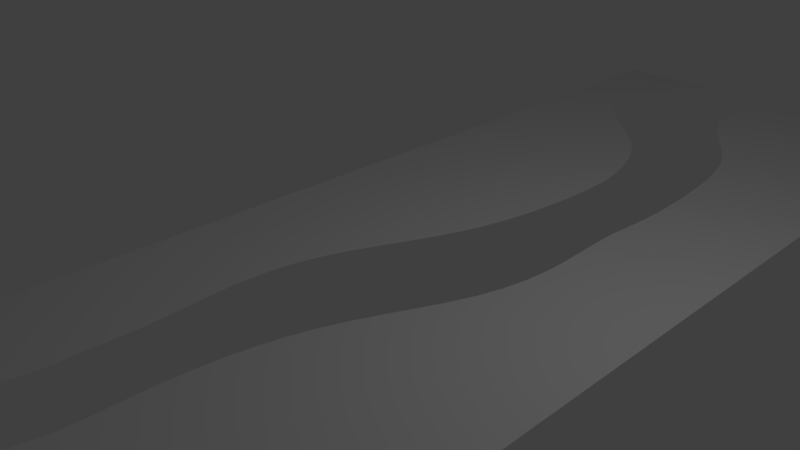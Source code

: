 # Source: grasspath.blend  (saved by Blender 2.79.0; exported with 4.5.12 LTS)
import bpy
from mathutils import Matrix  # noqa: F401  (used for matrix-valued properties, if any)

bpy.ops.wm.read_factory_settings(use_empty=True)
scene = bpy.context.scene
scene.name = 'Scene'

# ---- collections
col_collection_1 = bpy.data.collections.new('Collection 1'); scene.collection.children.link(col_collection_1)

# ---- world
world_world = bpy.data.worlds.new('World'); scene.world = world_world
world_world.color = (0.05088, 0.05088, 0.05088)
world_world.use_sun_shadow = False
world_world.sun_shadow_jitter_overblur = 0.0
world_world.cycles.sampling_method = 'MANUAL'

# ---- cameras
cam_camera = bpy.data.cameras.new('Camera')
cam_camera.clip_end = 100.0
cam_camera.lens = 35.0
cam_camera.sensor_width = 32.0
cam_camera.sensor_height = 18.0
cam_camera.ortho_scale = 7.314
cam_camera.dof.focus_distance = 0.0
cam_camera.dof.aperture_fstop = 128.0

# ---- lights
light_lamp = bpy.data.lights.new('Lamp', 'POINT')
light_lamp.transmission_factor = 0.0
light_lamp.cutoff_distance = 30.0
light_lamp.energy = 100.0
light_lamp.shadow_buffer_clip_start = 1.001
light_lamp.shadow_soft_size = 0.1
light_lamp.shadow_maximum_resolution = 0.006
light_lamp.use_absolute_resolution = True

# ---- meshes
me_plane = bpy.data.meshes.new('Plane')
me_plane.from_pydata([(-2.264, -9.387, 0.0), (3.587, -9.387, 0.0), (-2.264, 9.387, 0.0), (3.587, 9.387, 0.0), (-0.5823, -9.387, 0.0), (0.5295, -9.387, 0.0), (0.6542, 9.387, 0.0), (-0.5568, 9.387, 0.0), (-2.264, 9.033, 0.0), (-2.264, 8.679, 0.0), (-2.264, 8.324, 0.0), (-2.264, 7.97, 0.0), (-2.264, 7.616, 0.0), (-2.264, 7.262, 0.0), (-2.264, 6.907, 0.0), (-2.264, 6.553, 0.0), (-2.264, 6.199, 0.0), (-2.264, 5.845, 0.0), (-2.264, 5.491, 0.0), (-2.264, 5.136, 0.0), (-2.264, 4.782, 0.0), (-2.264, 4.428, 0.0), (-2.264, 4.074, 0.0), (-2.264, 3.719, 0.0), (-2.264, 3.365, 0.0), (-2.264, 3.011, 0.0), (-2.264, 2.657, 0.0), (-2.264, 2.302, 0.0), (-2.264, 1.948, 0.0), (-2.264, 1.594, 0.0), (-2.264, 1.24, 0.0), (-2.264, 0.8856, 0.0), (-2.264, 0.5313, 0.0), (-2.264, 0.1771, 0.0), (-2.264, -0.1771, 0.0), (-2.264, -0.5313, 0.0), (-2.264, -0.8856, 0.0), (-2.264, -1.24, 0.0), (-2.264, -1.594, 0.0), (-2.264, -1.948, 0.0), (-2.264, -2.302, 0.0), (-2.264, -2.657, 0.0), (-2.264, -3.011, 0.0), (-2.264, -3.365, 0.0), (-2.264, -3.719, 0.0), (-2.264, -4.074, 0.0), (-2.264, -4.428, 0.0), (-2.264, -4.782, 0.0), (-2.264, -5.136, 0.0), (-2.264, -5.491, 0.0), (-2.264, -5.845, 0.0), (-2.264, -6.199, 0.0), (-2.264, -6.553, 0.0), (-2.264, -6.907, 0.0), (-2.264, -7.262, 0.0), (-2.264, -7.616, 0.0), (-2.264, -7.97, 0.0), (-2.264, -8.324, 0.0), (-2.264, -8.679, 0.0), (-2.264, -9.033, 0.0), (3.587, -9.033, 0.0), (3.587, -8.679, 0.0), (3.587, -8.324, 0.0), (3.587, -7.97, 0.0), (3.587, -7.616, 0.0), (3.587, -7.262, 0.0), (3.587, -6.907, 0.0), (3.587, -6.553, 0.0), (3.587, -6.199, 0.0), (3.587, -5.845, 0.0), (3.587, -5.491, 0.0), (3.587, -5.136, 0.0), (3.587, -4.782, 0.0), (3.587, -4.428, 0.0), (3.587, -4.074, 0.0), (3.587, -3.719, 0.0), (3.587, -3.365, 0.0), (3.587, -3.011, 0.0), (3.587, -2.657, 0.0), (3.587, -2.302, 0.0), (3.587, -1.948, 0.0), (3.587, -1.594, 0.0), (3.587, -1.24, 0.0), (3.587, -0.8856, 0.0), (3.587, -0.5313, 0.0), (3.587, -0.1771, 0.0), (3.587, 0.1771, 0.0), (3.587, 0.5313, 0.0), (3.587, 0.8856, 0.0), (3.587, 1.24, 0.0), (3.587, 1.594, 0.0), (3.587, 1.948, 0.0), (3.587, 2.302, 0.0), (3.587, 2.657, 0.0), (3.587, 3.011, 0.0), (3.587, 3.365, 0.0), (3.587, 3.719, 0.0), (3.587, 4.074, 0.0), (3.587, 4.428, 0.0), (3.587, 4.782, 0.0), (3.587, 5.136, 0.0), (3.587, 5.491, 0.0), (3.587, 5.845, 0.0), (3.587, 6.199, 0.0), (3.587, 6.553, 0.0), (3.587, 6.907, 0.0), (3.587, 7.262, 0.0), (3.587, 7.616, 0.0), (3.587, 7.97, 0.0), (3.587, 8.324, 0.0), (3.587, 8.679, 0.0), (3.587, 9.033, 0.0), (-0.6926, -9.033, 0.0), (-0.8465, -8.679, 0.0), (-1.022, -8.324, 0.0), (-1.196, -7.97, 0.0), (-1.348, -7.616, 0.0), (-1.456, -7.262, 0.0), (-1.497, -6.907, 0.0), (-1.456, -6.553, 0.0), (-1.348, -6.199, 0.0), (-1.196, -5.845, 0.0), (-1.022, -5.491, 0.0), (-0.8465, -5.136, 0.0), (-0.6926, -4.782, 0.0), (-0.5823, -4.428, 0.0), (-0.5374, -4.074, 0.0), (-0.5372, -3.719, 0.0), (-0.5333, -3.365, 0.0), (-0.5254, -3.011, 0.0), (-0.5404, -2.657, 0.0), (-0.5666, -2.302, 0.0), (-0.5892, -1.948, 0.0), (-0.5949, -1.594, 0.0), (-0.5727, -1.24, 0.0), (-0.5152, -0.8856, 0.0), (-0.4198, -0.5313, 0.0), (-0.2891, -0.1771, 0.0), (-0.1319, 0.1771, 0.0), (0.03372, 0.5313, 0.0), (0.1921, 0.8856, 0.0), (0.3325, 1.24, 0.0), (0.4491, 1.594, 0.0), (0.5406, 1.948, 0.0), (0.6091, 2.302, 0.0), (0.6593, 2.657, 0.0), (0.696, 3.011, 0.0), (0.7191, 3.365, 0.0), (0.7269, 3.719, 0.0), (0.716, 4.074, 0.0), (0.6616, 4.428, 0.0), (0.5655, 4.782, 0.0), (0.4367, 5.136, 0.0), (0.2539, 5.491, 0.0), (-0.02744, 5.845, 0.0), (-0.3868, 6.199, 0.0), (-0.7668, 6.553, 0.0), (-1.087, 6.907, 0.0), (-1.279, 7.262, 0.0), (-1.335, 7.616, 0.0), (-1.267, 7.97, 0.0), (-1.114, 8.324, 0.0), (-0.9178, 8.679, 0.0), (-0.7189, 9.033, 0.0), (0.4673, -9.033, 0.0), (0.3607, -8.679, 0.0), (0.2314, -8.324, 0.0), (0.1003, -7.97, 0.0), (-0.01255, -7.616, 0.0), (-0.08915, -7.262, 0.0), (-0.1164, -6.907, 0.0), (-0.08915, -6.553, 0.0), (-0.01255, -6.199, 0.0), (0.1003, -5.845, 0.0), (0.2314, -5.491, 0.0), (0.3607, -5.136, 0.0), (0.4673, -4.782, 0.0), (0.5295, -4.428, 0.0), (0.5372, -4.074, 0.0), (0.5372, -3.719, 0.0), (0.5444, -3.365, 0.0), (0.5679, -3.011, 0.0), (0.6077, -2.657, 0.0), (0.6676, -2.302, 0.0), (0.7516, -1.948, 0.0), (0.8621, -1.594, 0.0), (0.9983, -1.24, 0.0), (1.155, -0.8856, 0.0), (1.322, -0.5313, 0.0), (1.484, -0.1771, 0.0), (1.622, 0.1771, 0.0), (1.728, 0.5313, 0.0), (1.796, 0.8856, 0.0), (1.83, 1.24, 0.0), (1.836, 1.594, 0.0), (1.825, 1.948, 0.0), (1.812, 2.302, 0.0), (1.814, 2.657, 0.0), (1.843, 3.011, 0.0), (1.869, 3.365, 0.0), (1.878, 3.719, 0.0), (1.866, 4.074, 0.0), (1.848, 4.428, 0.0), (1.82, 4.782, 0.0), (1.779, 5.136, 0.0), (1.716, 5.491, 0.0), (1.626, 5.845, 0.0), (1.48, 6.199, 0.0), (1.263, 6.553, 0.0), (1.017, 6.907, 0.0), (0.8007, 7.262, 0.0), (0.6506, 7.616, 0.0), (0.5728, 7.97, 0.0), (0.5564, 8.324, 0.0), (0.581, 8.679, 0.0), (0.622, 9.033, 0.0)], [], [(215, 111, 3, 6), (8, 163, 7, 2), (0, 4, 112, 59), (59, 112, 113, 58), (58, 113, 114, 57), (57, 114, 115, 56), (56, 115, 116, 55), (55, 116, 117, 54), (54, 117, 118, 53), (53, 118, 119, 52), (52, 119, 120, 51), (51, 120, 121, 50), (50, 121, 122, 49), (49, 122, 123, 48), (48, 123, 124, 47), (47, 124, 125, 46), (46, 125, 126, 45), (45, 126, 127, 44), (44, 127, 128, 43), (43, 128, 129, 42), (42, 129, 130, 41), (41, 130, 131, 40), (40, 131, 132, 39), (39, 132, 133, 38), (38, 133, 134, 37), (37, 134, 135, 36), (36, 135, 136, 35), (35, 136, 137, 34), (34, 137, 138, 33), (33, 138, 139, 32), (32, 139, 140, 31), (31, 140, 141, 30), (30, 141, 142, 29), (29, 142, 143, 28), (28, 143, 144, 27), (27, 144, 145, 26), (26, 145, 146, 25), (25, 146, 147, 24), (24, 147, 148, 23), (23, 148, 149, 22), (22, 149, 150, 21), (21, 150, 151, 20), (20, 151, 152, 19), (19, 152, 153, 18), (18, 153, 154, 17), (17, 154, 155, 16), (16, 155, 156, 15), (15, 156, 157, 14), (14, 157, 158, 13), (13, 158, 159, 12), (12, 159, 160, 11), (11, 160, 161, 10), (10, 161, 162, 9), (9, 162, 163, 8), (5, 1, 60, 164), (164, 60, 61, 165), (165, 61, 62, 166), (166, 62, 63, 167), (167, 63, 64, 168), (168, 64, 65, 169), (169, 65, 66, 170), (170, 66, 67, 171), (171, 67, 68, 172), (172, 68, 69, 173), (173, 69, 70, 174), (174, 70, 71, 175), (175, 71, 72, 176), (176, 72, 73, 177), (177, 73, 74, 178), (178, 74, 75, 179), (179, 75, 76, 180), (180, 76, 77, 181), (181, 77, 78, 182), (182, 78, 79, 183), (183, 79, 80, 184), (184, 80, 81, 185), (185, 81, 82, 186), (186, 82, 83, 187), (187, 83, 84, 188), (188, 84, 85, 189), (189, 85, 86, 190), (190, 86, 87, 191), (191, 87, 88, 192), (192, 88, 89, 193), (193, 89, 90, 194), (194, 90, 91, 195), (195, 91, 92, 196), (196, 92, 93, 197), (197, 93, 94, 198), (198, 94, 95, 199), (199, 95, 96, 200), (200, 96, 97, 201), (201, 97, 98, 202), (202, 98, 99, 203), (203, 99, 100, 204), (204, 100, 101, 205), (205, 101, 102, 206), (206, 102, 103, 207), (207, 103, 104, 208), (208, 104, 105, 209), (209, 105, 106, 210), (210, 106, 107, 211), (211, 107, 108, 212), (212, 108, 109, 213), (213, 109, 110, 214), (214, 110, 111, 215)])
_uv = me_plane.uv_layers.new(name='UVMap')
_uv.uv.foreach_set('vector', [0.1103, 0.9811, 0.5532, 0.9811, 0.5532, 1.0, 0.1151, 1.0, 1.0, 0.01887, 0.7692, 0.01887, 0.7449, 0.0, 1.0, 0.0, 1.0, 1.0, 0.7488, 1.0, 0.7652, 0.9811, 1.0, 0.9811, 1.0, 0.9811, 0.7652, 0.9811, 0.7882, 0.9623, 1.0, 0.9623, 1.0, 0.9623, 0.7882, 0.9623, 0.8144, 0.9434, 1.0, 0.9434, 1.0, 0.9434, 0.8144, 0.9434, 0.8405, 0.9245, 1.0, 0.9245, 1.0, 0.9245, 0.8405, 0.9245, 0.8632, 0.9057, 1.0, 0.9057, 1.0, 0.9057, 0.8632, 0.9057, 0.8793, 0.8868, 1.0, 0.8868, 1.0, 0.8868, 0.8793, 0.8868, 0.8853, 0.8679, 1.0, 0.8679, 1.0, 0.8679, 0.8853, 0.8679, 0.8793, 0.8491, 1.0, 0.8491, 1.0, 0.8491, 0.8793, 0.8491, 0.8632, 0.8302, 1.0, 0.8302, 1.0, 0.8302, 0.8632, 0.8302, 0.8405, 0.8113, 1.0, 0.8113, 1.0, 0.8113, 0.8405, 0.8113, 0.8144, 0.7925, 1.0, 0.7925, 1.0, 0.7925, 0.8144, 0.7925, 0.7882, 0.7736, 1.0, 0.7736, 1.0, 0.7736, 0.7882, 0.7736, 0.7652, 0.7547, 1.0, 0.7547, 1.0, 0.7547, 0.7652, 0.7547, 0.7488, 0.7358, 1.0, 0.7358, 1.0, 0.7358, 0.7488, 0.7358, 0.742, 0.717, 1.0, 0.717, 1.0, 0.717, 0.742, 0.717, 0.742, 0.6981, 1.0, 0.6981, 1.0, 0.6981, 0.742, 0.6981, 0.7414, 0.6792, 1.0, 0.6792, 1.0, 0.6792, 0.7414, 0.6792, 0.7403, 0.6604, 1.0, 0.6604, 1.0, 0.6604, 0.7403, 0.6604, 0.7425, 0.6415, 1.0, 0.6415, 1.0, 0.6415, 0.7425, 0.6415, 0.7464, 0.6226, 1.0, 0.6226, 1.0, 0.6226, 0.7464, 0.6226, 0.7498, 0.6038, 1.0, 0.6038, 1.0, 0.6038, 0.7498, 0.6038, 0.7506, 0.5849, 1.0, 0.5849, 1.0, 0.5849, 0.7506, 0.5849, 0.7473, 0.566, 1.0, 0.566, 1.0, 0.566, 0.7473, 0.566, 0.7387, 0.5472, 1.0, 0.5472, 1.0, 0.5472, 0.7387, 0.5472, 0.7245, 0.5283, 1.0, 0.5283, 1.0, 0.5283, 0.7245, 0.5283, 0.705, 0.5094, 1.0, 0.5094, 1.0, 0.5094, 0.705, 0.5094, 0.6815, 0.4906, 1.0, 0.4906, 1.0, 0.4906, 0.6815, 0.4906, 0.6567, 0.4717, 1.0, 0.4717, 1.0, 0.4717, 0.6567, 0.4717, 0.6331, 0.4528, 1.0, 0.4528, 1.0, 0.4528, 0.6331, 0.4528, 0.6121, 0.434, 1.0, 0.434, 1.0, 0.434, 0.6121, 0.434, 0.5947, 0.4151, 1.0, 0.4151, 1.0, 0.4151, 0.5947, 0.4151, 0.581, 0.3962, 1.0, 0.3962, 1.0, 0.3962, 0.581, 0.3962, 0.5708, 0.3774, 1.0, 0.3774, 1.0, 0.3774, 0.5708, 0.3774, 0.5633, 0.3585, 1.0, 0.3585, 1.0, 0.3585, 0.5633, 0.3585, 0.5578, 0.3396, 1.0, 0.3396, 1.0, 0.3396, 0.5578, 0.3396, 0.5543, 0.3208, 1.0, 0.3208, 1.0, 0.3208, 0.5543, 0.3208, 0.5532, 0.3019, 1.0, 0.3019, 1.0, 0.3019, 0.5532, 0.3019, 0.5548, 0.283, 1.0, 0.283, 1.0, 0.283, 0.5548, 0.283, 0.5629, 0.2642, 1.0, 0.2642, 1.0, 0.2642, 0.5629, 0.2642, 0.5773, 0.2453, 1.0, 0.2453, 1.0, 0.2453, 0.5773, 0.2453, 0.5965, 0.2264, 1.0, 0.2264, 1.0, 0.2264, 0.5965, 0.2264, 0.6238, 0.2075, 1.0, 0.2075, 1.0, 0.2075, 0.6238, 0.2075, 0.6659, 0.1887, 1.0, 0.1887, 1.0, 0.1887, 0.6659, 0.1887, 0.7196, 0.1698, 1.0, 0.1698, 1.0, 0.1698, 0.7196, 0.1698, 0.7763, 0.1509, 1.0, 0.1509, 1.0, 0.1509, 0.7763, 0.1509, 0.8241, 0.1321, 1.0, 0.1321, 1.0, 0.1321, 0.8241, 0.1321, 0.8528, 0.1132, 1.0, 0.1132, 1.0, 0.1132, 0.8528, 0.1132, 0.8612, 0.09434, 1.0, 0.09434, 1.0, 0.09434, 0.8612, 0.09434, 0.851, 0.07547, 1.0, 0.07547, 1.0, 0.07547, 0.851, 0.07547, 0.8282, 0.0566, 1.0, 0.0566, 1.0, 0.0566, 0.8282, 0.0566, 0.7989, 0.03774, 1.0, 0.03774, 1.0, 0.03774, 0.7989, 0.03774, 0.7692, 0.01887, 1.0, 0.01887, 0.09648, 0.0, 0.5532, 5.08e-08, 0.5532, 0.01887, 0.08719, 0.01887, 0.08719, 0.01887, 0.5532, 0.01887, 0.5532, 0.03774, 0.07127, 0.03774, 0.07127, 0.03774, 0.5532, 0.03774, 0.5532, 0.0566, 0.05195, 0.0566, 0.05195, 0.0566, 0.5532, 0.0566, 0.5532, 0.07547, 0.03236, 0.07547, 0.03236, 0.07547, 0.5532, 0.07547, 0.5532, 0.09434, 0.01551, 0.09434, 0.01551, 0.09434, 0.5532, 0.09434, 0.5532, 0.1132, 0.004065, 0.1132, 0.004065, 0.1132, 0.5532, 0.1132, 0.5532, 0.1321, 0.0, 0.1321, 0.0, 0.1321, 0.5532, 0.1321, 0.5532, 0.1509, 0.004065, 0.1509, 0.004065, 0.1509, 0.5532, 0.1509, 0.5532, 0.1698, 0.01551, 0.1698, 0.01551, 0.1698, 0.5532, 0.1698, 0.5532, 0.1887, 0.03236, 0.1887, 0.03236, 0.1887, 0.5532, 0.1887, 0.5532, 0.2075, 0.05195, 0.2075, 0.05195, 0.2075, 0.5532, 0.2075, 0.5532, 0.2264, 0.07127, 0.2264, 0.07127, 0.2264, 0.5532, 0.2264, 0.5532, 0.2453, 0.08719, 0.2453, 0.08719, 0.2453, 0.5532, 0.2453, 0.5532, 0.2642, 0.09648, 0.2642, 0.09648, 0.2642, 0.5532, 0.2642, 0.5532, 0.283, 0.09764, 0.283, 0.09764, 0.283, 0.5532, 0.283, 0.5532, 0.3019, 0.09764, 0.3019, 0.09764, 0.3019, 0.5532, 0.3019, 0.5532, 0.3208, 0.0987, 0.3208, 0.0987, 0.3208, 0.5532, 0.3208, 0.5532, 0.3396, 0.1022, 0.3396, 0.1022, 0.3396, 0.5532, 0.3396, 0.5532, 0.3585, 0.1082, 0.3585, 0.1082, 0.3585, 0.5532, 0.3585, 0.5532, 0.3774, 0.1171, 0.3774, 0.1171, 0.3774, 0.5532, 0.3774, 0.5532, 0.3962, 0.1297, 0.3962, 0.1297, 0.3962, 0.5532, 0.3962, 0.5532, 0.4151, 0.1462, 0.4151, 0.1462, 0.4151, 0.5532, 0.4151, 0.5532, 0.434, 0.1665, 0.434, 0.1665, 0.434, 0.5532, 0.434, 0.5532, 0.4528, 0.1899, 0.4528, 0.1899, 0.4528, 0.5532, 0.4528, 0.5532, 0.4717, 0.2149, 0.4717, 0.2149, 0.4717, 0.5532, 0.4717, 0.5532, 0.4906, 0.2391, 0.4906, 0.2391, 0.4906, 0.5532, 0.4906, 0.5532, 0.5094, 0.2597, 0.5094, 0.2597, 0.5094, 0.5532, 0.5094, 0.5532, 0.5283, 0.2755, 0.5283, 0.2755, 0.5283, 0.5532, 0.5283, 0.5532, 0.5472, 0.2857, 0.5472, 0.2857, 0.5472, 0.5532, 0.5472, 0.5532, 0.566, 0.2907, 0.566, 0.2907, 0.566, 0.5532, 0.566, 0.5532, 0.5849, 0.2916, 0.5849, 0.2916, 0.5849, 0.5532, 0.5849, 0.5532, 0.6038, 0.29, 0.6038, 0.29, 0.6038, 0.5532, 0.6038, 0.5532, 0.6226, 0.2881, 0.6226, 0.2881, 0.6226, 0.5532, 0.6226, 0.5532, 0.6415, 0.2884, 0.6415, 0.2884, 0.6415, 0.5532, 0.6415, 0.5532, 0.6604, 0.2928, 0.6604, 0.2928, 0.6604, 0.5532, 0.6604, 0.5532, 0.6792, 0.2966, 0.6792, 0.2966, 0.6792, 0.5532, 0.6792, 0.5532, 0.6981, 0.2979, 0.6981, 0.2979, 0.6981, 0.5532, 0.6981, 0.5532, 0.717, 0.2962, 0.717, 0.2962, 0.717, 0.5532, 0.717, 0.5532, 0.7358, 0.2934, 0.7358, 0.2934, 0.7358, 0.5532, 0.7358, 0.5532, 0.7547, 0.2893, 0.7547, 0.2893, 0.7547, 0.5532, 0.7547, 0.5532, 0.7736, 0.2831, 0.7736, 0.2831, 0.7736, 0.5532, 0.7736, 0.5532, 0.7925, 0.2738, 0.7925, 0.2738, 0.7925, 0.5532, 0.7925, 0.5532, 0.8113, 0.2603, 0.8113, 0.2603, 0.8113, 0.5532, 0.8113, 0.5532, 0.8302, 0.2385, 0.8302, 0.2385, 0.8302, 0.5532, 0.8302, 0.5532, 0.8491, 0.2061, 0.8491, 0.2061, 0.8491, 0.5532, 0.8491, 0.5532, 0.8679, 0.1693, 0.8679, 0.1693, 0.8679, 0.5532, 0.8679, 0.5532, 0.8868, 0.137, 0.8868, 0.137, 0.8868, 0.5532, 0.8868, 0.5532, 0.9057, 0.1146, 0.9057, 0.1146, 0.9057, 0.5532, 0.9057, 0.5532, 0.9245, 0.1029, 0.9245, 0.1029, 0.9245, 0.5532, 0.9245, 0.5532, 0.9434, 0.1005, 0.9434, 0.1005, 0.9434, 0.5532, 0.9434, 0.5532, 0.9623, 0.1042, 0.9623, 0.1042, 0.9623, 0.5532, 0.9623, 0.5532, 0.9811, 0.1103, 0.9811])
me_plane.use_remesh_preserve_volume = False
me_plane.use_remesh_preserve_attributes = False
me_plane.use_mirror_vertex_groups = False
me_plane.update()

# ---- objects
ob_plane = bpy.data.objects.new('Plane', me_plane)
ob_lamp = bpy.data.objects.new('Lamp', light_lamp)
ob_camera = bpy.data.objects.new('Camera', cam_camera)

# ---- transforms, parenting, visibility, modifiers, constraints
ob_plane.location = (0.0, 0.0, 0.0)
ob_plane.lineart.crease_threshold = 0.0
ob_lamp.location = (4.076, 1.005, 5.904)
ob_lamp.rotation_euler = (0.6503, 0.05522, 1.866)
ob_lamp.lock_rotations_4d = False
ob_lamp.empty_display_type = 'ARROWS'
ob_lamp.color = (0.0, 0.0, 0.0, 0.0)
ob_lamp.lineart.crease_threshold = 0.0
ob_camera.location = (7.481, -6.508, 5.344)
ob_camera.rotation_euler = (1.109, 0.01082, 0.8149)
ob_camera.lock_rotations_4d = False
ob_camera.empty_display_type = 'ARROWS'
ob_camera.color = (0.0, 0.0, 0.0, 0.0)
ob_camera.display_type = 'WIRE'
ob_camera.lineart.crease_threshold = 0.0

# ---- collection membership
col_collection_1.objects.link(ob_plane)
col_collection_1.objects.link(ob_lamp)
col_collection_1.objects.link(ob_camera)

# ---- scene / render settings (as saved in the file)
scene.camera = ob_camera
scene.frame_start = 1; scene.frame_end = 250; scene.frame_set(1)
scene.render.engine = 'BLENDER_EEVEE_NEXT'
scene.render.resolution_percentage = 50
scene.render.dither_intensity = 0.0
scene.cycles.use_denoising = False
scene.cycles.samples = 128
scene.cycles.sampling_pattern = 'TABULATED_SOBOL'
scene.cycles.light_sampling_threshold = 0.0
scene.cycles.use_adaptive_sampling = False
scene.cycles.use_light_tree = False
scene.cycles.blur_glossy = 0.0
scene.cycles.sample_clamp_indirect = 0.0
scene.view_settings.view_transform = 'Standard'
bpy.context.view_layer.update()
